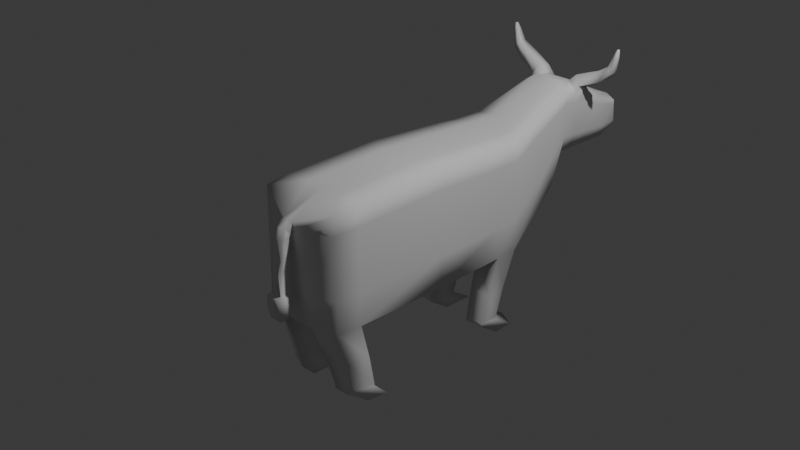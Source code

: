# Source: tutorialcow.blend  (saved by Blender 4.1.24; exported with 4.5.12 LTS)
import bpy
from mathutils import Matrix  # noqa: F401  (used for matrix-valued properties, if any)

bpy.ops.wm.read_factory_settings(use_empty=True)
scene = bpy.context.scene
scene.name = 'Scene'

# ---- collections
col_collection = bpy.data.collections.new('Collection'); scene.collection.children.link(col_collection)

# ---- world
world_world = bpy.data.worlds.new('World'); scene.world = world_world
world_world.use_nodes = True; world_world.node_tree.nodes.clear()
_N = world_world.node_tree.nodes; _L = world_world.node_tree.links
n0 = _N.new('ShaderNodeOutputWorld'); n0.name = 'World Output'; n0.location = (300, 300)
n1 = _N.new('ShaderNodeBackground'); n1.name = 'Background'; n1.location = (10, 300)
n1.inputs[0].default_value = (0.05088, 0.05088, 0.05088, 1.0)
_L.new(n1.outputs[0], n0.inputs[0])
n0.is_active_output = True
world_world.color = (0.05088, 0.05088, 0.05088)
world_world.use_sun_shadow = False
world_world.sun_shadow_jitter_overblur = 0.0

# ---- cameras
cam_camera = bpy.data.cameras.new('Camera')
cam_camera.clip_end = 100.0
cam_camera.ortho_scale = 7.314

# ---- lights
light_light = bpy.data.lights.new('Light', 'POINT')
light_light.transmission_factor = 0.0
light_light.energy = 1000.0
light_light.shadow_soft_size = 0.1
light_light.shadow_maximum_resolution = 0.006
light_light.use_absolute_resolution = True

# ---- meshes
me_cube_001 = bpy.data.meshes.new('Cube.001')
me_cube_001.from_pydata([(-0.5039, -1.263, -0.6158), (-0.4868, -1.263, 0.6164), (-0.4885, 1.247, -0.6158), (-0.4715, 1.247, 0.6164), (0.0, -1.365, -0.637), (0.0, -1.403, 0.4645), (0.0, 1.365, -0.637), (0.0, 1.365, 0.637), (-0.3772, 1.562, 0.6535), (-0.3942, 1.916, -0.1014), (0.0, 1.93, -0.1259), (0.0, 1.554, 0.6763), (-0.3128, 2.203, 0.8752), (-0.2632, 2.203, 0.1814), (0.0, 2.235, 0.1747), (0.0, 2.235, 0.9769), (-0.2177, 2.83, 0.6602), (-0.2632, 2.929, 0.1814), (0.0, 3.006, 0.1747), (0.0, 2.902, 0.7217), (-0.2998, 3.087, 0.5835), (-0.1972, 3.185, 0.204), (0.0, 3.279, 0.1987), (0.0, 3.174, 0.602), (-0.2351, 1.365, -0.6158), (-0.226, 1.365, 0.637), (-0.2351, -1.365, -0.6158), (-0.0677, -1.403, 0.4645), (-0.1791, 1.93, -0.1259), (-0.1701, 1.554, 0.6763), (-0.1386, 2.235, 0.1747), (-0.1701, 2.235, 0.9769), (-0.1386, 3.006, 0.1747), (-0.1154, 2.902, 0.6898), (-0.04881, 3.279, 0.1987), (-0.129, 3.174, 0.602), (-0.345, 2.516, 0.8178), (-0.2632, 2.566, 0.1814), (0.0, 2.621, 0.1747), (0.0, 2.568, 0.8835), (-0.1701, 2.568, 0.8835), (-0.1386, 2.621, 0.1747), (-0.2632, 2.358, 0.1814), (0.0, 2.377, 0.9369), (-0.3266, 2.337, 0.8506), (0.0, 2.4, 0.1747), (-0.1701, 2.377, 0.9369), (-0.1386, 2.4, 0.1747), (-0.3376, 2.349, 0.8805), (-0.3551, 2.519, 0.8494), (-0.1892, 2.387, 0.9623), (-0.1892, 2.568, 0.9117), (-0.3267, 2.378, 0.9218), (-0.3269, 2.508, 0.8946), (-0.2578, 2.407, 1.031), (-0.2392, 2.545, 0.9972), (-0.5393, 2.426, 1.006), (-0.5475, 2.556, 0.9956), (-0.4699, 2.455, 1.095), (-0.4699, 2.593, 1.095), (-0.6739, 2.448, 1.129), (-0.6799, 2.543, 1.121), (-0.6231, 2.469, 1.194), (-0.6231, 2.57, 1.194), (-0.711, 2.473, 1.293), (-0.7157, 2.528, 1.29), (-0.6718, 2.485, 1.322), (-0.6718, 2.544, 1.322), (-0.4993, -1.263, -0.2611), (-0.484, 1.247, -0.2611), (0.0, -1.365, -0.2956), (-0.3896, 1.821, 0.1009), (-0.3165, 2.203, 0.3673), (-0.291, 2.902, 0.3097), (-0.2647, 3.159, 0.3057), (0.0, 3.251, 0.3067), (-0.1103, 3.251, 0.3067), (-0.2326, -1.365, -0.2956), (-0.3252, 2.553, 0.352), (-0.3202, 2.352, 0.3608), (-0.7199, 2.493, 1.392), (-0.7222, 2.516, 1.392), (-0.7002, 2.499, 1.393), (-0.7002, 2.523, 1.393), (-0.5207, 0.1052, -0.6248), (-0.5022, 0.1052, 0.6725), (0.0, -0.003087, -0.684), (0.0, -0.003087, 0.6948), (-0.2247, -0.003087, 0.6948), (-0.2345, -0.003087, -0.684), (-0.5157, 0.1052, -0.2772), (-0.5298, -0.9915, -0.6158), (0.0, -0.9733, 0.6536), (-0.2256, -0.9733, 0.6536), (-0.2349, -0.9733, -0.6158), (-0.5123, -0.9915, 0.6326), (0.0, -0.9733, -0.6505), (-0.5251, -0.9915, -0.2657), (-0.4895, 0.9555, 0.6313), (0.0, 0.9359, -0.6495), (-0.5022, 0.9555, -0.2653), (-0.5069, 0.9555, -0.6158), (0.0, 0.9359, 0.6523), (-0.2293, 0.9359, 0.6523), (-0.2386, 0.9359, -0.6158), (-0.5116, -0.8789, -1.028), (-0.4887, -1.119, -1.028), (-0.2508, 1.207, -1.028), (-0.4751, 1.103, -1.028), (-0.2508, -1.209, -1.028), (-0.2506, -0.8628, -1.028), (-0.4914, 0.8445, -1.028), (-0.2538, 0.8271, -1.028), (-0.5006, -0.8107, -1.363), (-0.4795, -1.032, -1.363), (-0.2603, 1.111, -1.363), (-0.467, 1.015, -1.363), (-0.2603, -1.115, -1.363), (-0.2601, -0.7958, -1.363), (-0.4819, 0.7772, -1.363), (-0.2631, 0.7612, -1.363), (-0.5006, -0.8107, -1.4), (-0.4795, -1.032, -1.4), (-0.2603, 1.111, -1.4), (-0.467, 1.015, -1.4), (-0.2603, -1.115, -1.4), (-0.2601, -0.7958, -1.4), (-0.4819, 0.7772, -1.4), (-0.2631, 0.7612, -1.4), (-0.5064, -0.6488, -1.554), (-0.4843, -0.8803, -1.554), (-0.2553, 1.359, -1.554), (-0.4713, 1.259, -1.554), (-0.2553, -0.9668, -1.554), (-0.2551, -0.6332, -1.554), (-0.4869, 1.01, -1.554), (-0.2582, 0.9936, -1.554), (-0.4897, -1.263, 0.4163), (-0.4743, 1.247, 0.4163), (0.0, -1.403, 0.3757), (-0.38, 1.621, 0.5275), (-0.3137, 2.203, 0.7594), (-0.2344, 2.847, 0.5803), (-0.2918, 3.103, 0.5201), (0.0, 3.192, 0.5347), (-0.1247, 3.192, 0.5347), (-0.06853, -1.403, 0.3757), (-0.3405, 2.525, 0.7116), (-0.3251, 2.341, 0.7389), (-0.5053, 0.1052, 0.456), (-0.5152, -0.9915, 0.4277), (-0.4924, 0.9555, 0.4269), (0.0, -1.496, 0.407), (-0.0677, -1.496, 0.407), (0.0, -1.411, 0.3819), (-0.06853, -1.411, 0.3819), (0.0, -1.537, 0.3156), (-0.0677, -1.537, 0.3156), (0.0, -1.448, 0.32), (-0.06853, -1.448, 0.32), (0.0, -1.559, 0.1091), (-0.0677, -1.559, 0.1091), (0.0, -1.47, 0.1035), (-0.06853, -1.47, 0.1035), (0.0, -1.582, -0.2583), (-0.0677, -1.582, -0.2583), (0.0, -1.493, -0.2638), (-0.06853, -1.493, -0.2638), (0.0, -1.615, -0.2838), (-0.09172, -1.615, -0.2838), (0.0, -1.464, -0.2933), (-0.09313, -1.464, -0.2933), (0.0, -1.622, -0.3866), (-0.09172, -1.622, -0.3866), (0.0, -1.47, -0.3961), (-0.09313, -1.47, -0.3961), (0.0, -1.604, -0.5245), (-0.07583, -1.604, -0.5245), (0.0, -1.505, -0.5306), (-0.07675, -1.505, -0.5306), (0.5039, -1.263, -0.6158), (0.4868, -1.263, 0.6164), (0.4885, 1.247, -0.6158), (0.4715, 1.247, 0.6164), (0.3772, 1.562, 0.6535), (0.3942, 1.916, -0.1014), (0.3128, 2.203, 0.8752), (0.2632, 2.203, 0.1814), (0.2177, 2.83, 0.6602), (0.2632, 2.929, 0.1814), (0.2998, 3.087, 0.5835), (0.1972, 3.185, 0.204), (0.2351, 1.365, -0.6158), (0.226, 1.365, 0.637), (0.2351, -1.365, -0.6158), (0.0677, -1.403, 0.4645), (0.1791, 1.93, -0.1259), (0.1701, 1.554, 0.6763), (0.1386, 2.235, 0.1747), (0.1701, 2.235, 0.9769), (0.1386, 3.006, 0.1747), (0.1154, 2.902, 0.6898), (0.04881, 3.279, 0.1987), (0.129, 3.174, 0.602), (0.345, 2.516, 0.8178), (0.2632, 2.566, 0.1814), (0.1701, 2.568, 0.8835), (0.1386, 2.621, 0.1747), (0.2632, 2.358, 0.1814), (0.3266, 2.337, 0.8506), (0.1701, 2.377, 0.9369), (0.1386, 2.4, 0.1747), (0.3376, 2.349, 0.8805), (0.3551, 2.519, 0.8494), (0.1892, 2.387, 0.9623), (0.1892, 2.568, 0.9117), (0.3267, 2.378, 0.9218), (0.3269, 2.508, 0.8946), (0.2578, 2.407, 1.031), (0.2392, 2.545, 0.9972), (0.5393, 2.426, 1.006), (0.5475, 2.556, 0.9956), (0.4699, 2.455, 1.095), (0.4699, 2.593, 1.095), (0.6739, 2.448, 1.129), (0.6799, 2.543, 1.121), (0.6231, 2.469, 1.194), (0.6231, 2.57, 1.194), (0.711, 2.473, 1.293), (0.7157, 2.528, 1.29), (0.6718, 2.485, 1.322), (0.6718, 2.544, 1.322), (0.4993, -1.263, -0.2611), (0.484, 1.247, -0.2611), (0.3896, 1.821, 0.1009), (0.3165, 2.203, 0.3673), (0.291, 2.902, 0.3097), (0.2647, 3.159, 0.3057), (0.1103, 3.251, 0.3067), (0.2326, -1.365, -0.2956), (0.3252, 2.553, 0.352), (0.3202, 2.352, 0.3608), (0.7199, 2.493, 1.392), (0.7222, 2.516, 1.392), (0.7002, 2.499, 1.393), (0.7002, 2.523, 1.393), (0.5207, 0.1052, -0.6248), (0.5022, 0.1052, 0.6725), (0.2247, -0.003087, 0.6948), (0.2345, -0.003087, -0.684), (0.5157, 0.1052, -0.2772), (0.5298, -0.9915, -0.6158), (0.2256, -0.9733, 0.6536), (0.2349, -0.9733, -0.6158), (0.5123, -0.9915, 0.6326), (0.5251, -0.9915, -0.2657), (0.4895, 0.9555, 0.6313), (0.5022, 0.9555, -0.2653), (0.5069, 0.9555, -0.6158), (0.2293, 0.9359, 0.6523), (0.2386, 0.9359, -0.6158), (0.5116, -0.8789, -1.028), (0.4887, -1.119, -1.028), (0.2508, 1.207, -1.028), (0.4751, 1.103, -1.028), (0.2508, -1.209, -1.028), (0.2506, -0.8628, -1.028), (0.4914, 0.8445, -1.028), (0.2538, 0.8271, -1.028), (0.5006, -0.8107, -1.363), (0.4795, -1.032, -1.363), (0.2603, 1.111, -1.363), (0.467, 1.015, -1.363), (0.2603, -1.115, -1.363), (0.2601, -0.7958, -1.363), (0.4819, 0.7772, -1.363), (0.2631, 0.7612, -1.363), (0.5006, -0.8107, -1.4), (0.4795, -1.032, -1.4), (0.2603, 1.111, -1.4), (0.467, 1.015, -1.4), (0.2603, -1.115, -1.4), (0.2601, -0.7958, -1.4), (0.4819, 0.7772, -1.4), (0.2631, 0.7612, -1.4), (0.5064, -0.6488, -1.554), (0.4843, -0.8803, -1.554), (0.2553, 1.359, -1.554), (0.4713, 1.259, -1.554), (0.2553, -0.9668, -1.554), (0.2551, -0.6332, -1.554), (0.4869, 1.01, -1.554), (0.2582, 0.9936, -1.554), (0.4897, -1.263, 0.4163), (0.4743, 1.247, 0.4163), (0.38, 1.621, 0.5275), (0.3137, 2.203, 0.7594), (0.2344, 2.847, 0.5803), (0.2918, 3.103, 0.5201), (0.1247, 3.192, 0.5347), (0.06853, -1.403, 0.3757), (0.3405, 2.525, 0.7116), (0.3251, 2.341, 0.7389), (0.5053, 0.1052, 0.456), (0.5152, -0.9915, 0.4277), (0.4924, 0.9555, 0.4269), (0.0677, -1.496, 0.407), (0.06853, -1.411, 0.3819), (0.0677, -1.537, 0.3156), (0.06853, -1.448, 0.32), (0.0677, -1.559, 0.1091), (0.06853, -1.47, 0.1035), (0.0677, -1.582, -0.2583), (0.06853, -1.493, -0.2638), (0.09172, -1.615, -0.2838), (0.09313, -1.464, -0.2933), (0.09172, -1.622, -0.3866), (0.09313, -1.47, -0.3961), (0.07583, -1.604, -0.5245), (0.07675, -1.505, -0.5306)], [], [(151, 98, 3, 138), (25, 7, 11, 29), (146, 27, 1, 137), (94, 96, 4, 26), (93, 95, 1, 27), (28, 9, 13, 30), (138, 3, 8, 140), (24, 2, 9, 28), (147, 36, 16, 142), (29, 11, 15, 31), (140, 8, 12, 141), (41, 37, 17, 32), (40, 39, 19, 33), (145, 35, 23, 144), (32, 17, 21, 34), (33, 19, 23, 35), (142, 16, 20, 143), (16, 33, 35, 20), (18, 32, 34, 22), (143, 20, 35, 145), (36, 40, 33, 16), (38, 41, 32, 18), (8, 29, 31, 12), (6, 24, 28, 10), (10, 28, 30, 14), (92, 93, 27, 5), (101, 2, 108, 111), (27, 146, 155, 153), (3, 25, 29, 8), (45, 47, 41, 38), (40, 36, 49, 51), (46, 43, 39, 40), (47, 42, 37, 41), (148, 44, 36, 147), (141, 12, 44, 148), (30, 13, 42, 47), (31, 15, 43, 46), (12, 31, 46, 44), (14, 30, 47, 45), (48, 50, 54, 52), (46, 40, 51, 50), (36, 44, 48, 49), (44, 46, 50, 48), (54, 55, 59, 58), (50, 51, 55, 54), (51, 49, 53, 55), (49, 48, 52, 53), (59, 57, 61, 63), (55, 53, 57, 59), (53, 52, 56, 57), (52, 54, 58, 56), (60, 62, 66, 64), (57, 56, 60, 61), (56, 58, 62, 60), (58, 59, 63, 62), (64, 66, 82, 80), (62, 63, 67, 66), (63, 61, 65, 67), (61, 60, 64, 65), (13, 72, 79, 42), (42, 79, 78, 37), (4, 70, 77, 26), (21, 74, 76, 34), (17, 73, 74, 21), (34, 76, 75, 22), (9, 71, 72, 13), (37, 78, 73, 17), (2, 69, 71, 9), (26, 77, 68, 0), (101, 100, 69, 2), (80, 82, 83, 81), (66, 67, 83, 82), (67, 65, 81, 83), (65, 64, 80, 81), (91, 97, 90, 84), (101, 104, 89, 84), (102, 103, 88, 87), (103, 98, 85, 88), (104, 99, 86, 89), (150, 95, 85, 149), (137, 1, 95, 150), (0, 68, 97, 91), (84, 89, 94, 91), (87, 88, 93, 92), (88, 85, 95, 93), (89, 86, 96, 94), (24, 6, 99, 104), (25, 3, 98, 103), (7, 25, 103, 102), (2, 24, 107, 108), (84, 90, 100, 101), (149, 85, 98, 151), (106, 105, 113, 114), (109, 106, 114, 117), (26, 0, 106, 109), (104, 101, 111, 112), (0, 91, 105, 106), (24, 104, 112, 107), (91, 94, 110, 105), (94, 26, 109, 110), (113, 118, 126, 121), (115, 120, 128, 123), (112, 111, 119, 120), (111, 108, 116, 119), (110, 109, 117, 118), (108, 107, 115, 116), (107, 112, 120, 115), (105, 110, 118, 113), (124, 123, 131, 132), (126, 125, 133, 134), (117, 114, 122, 125), (114, 113, 121, 122), (120, 119, 127, 128), (119, 116, 124, 127), (118, 117, 125, 126), (116, 115, 123, 124), (129, 134, 133, 130), (132, 131, 136, 135), (123, 128, 136, 131), (121, 126, 134, 129), (125, 122, 130, 133), (122, 121, 129, 130), (128, 127, 135, 136), (127, 124, 132, 135), (90, 149, 151, 100), (68, 137, 150, 97), (97, 150, 149, 90), (72, 141, 148, 79), (79, 148, 147, 78), (70, 139, 146, 77), (74, 143, 145, 76), (73, 142, 143, 74), (76, 145, 144, 75), (71, 140, 141, 72), (78, 147, 142, 73), (69, 138, 140, 71), (77, 146, 137, 68), (100, 151, 138, 69), (152, 153, 157, 156), (139, 5, 152, 154), (146, 139, 154, 155), (5, 27, 153, 152), (159, 158, 162, 163), (155, 154, 158, 159), (154, 152, 156, 158), (153, 155, 159, 157), (161, 163, 167, 165), (158, 156, 160, 162), (157, 159, 163, 161), (156, 157, 161, 160), (167, 166, 170, 171), (160, 161, 165, 164), (163, 162, 166, 167), (162, 160, 164, 166), (170, 168, 172, 174), (166, 164, 168, 170), (165, 167, 171, 169), (164, 165, 169, 168), (173, 175, 179, 177), (169, 171, 175, 173), (168, 169, 173, 172), (171, 170, 174, 175), (178, 176, 177, 179), (172, 173, 177, 176), (175, 174, 178, 179), (174, 172, 176, 178), (305, 294, 183, 256), (193, 197, 11, 7), (300, 293, 181, 195), (253, 194, 4, 96), (252, 195, 181, 254), (196, 198, 187, 185), (294, 295, 184, 183), (192, 196, 185, 182), (301, 297, 188, 204), (197, 199, 15, 11), (295, 296, 186, 184), (207, 200, 189, 205), (206, 201, 19, 39), (299, 144, 23, 203), (200, 202, 191, 189), (201, 203, 23, 19), (297, 298, 190, 188), (188, 190, 203, 201), (18, 22, 202, 200), (298, 299, 203, 190), (204, 188, 201, 206), (38, 18, 200, 207), (184, 186, 199, 197), (6, 10, 196, 192), (10, 14, 198, 196), (92, 5, 195, 252), (258, 267, 264, 182), (195, 306, 307, 300), (183, 184, 197, 193), (45, 38, 207, 211), (206, 215, 213, 204), (210, 206, 39, 43), (211, 207, 205, 208), (302, 301, 204, 209), (296, 302, 209, 186), (198, 211, 208, 187), (199, 210, 43, 15), (186, 209, 210, 199), (14, 45, 211, 198), (212, 216, 218, 214), (210, 214, 215, 206), (204, 213, 212, 209), (209, 212, 214, 210), (218, 222, 223, 219), (214, 218, 219, 215), (215, 219, 217, 213), (213, 217, 216, 212), (223, 227, 225, 221), (219, 223, 221, 217), (217, 221, 220, 216), (216, 220, 222, 218), (224, 228, 230, 226), (221, 225, 224, 220), (220, 224, 226, 222), (222, 226, 227, 223), (228, 242, 244, 230), (226, 230, 231, 227), (227, 231, 229, 225), (225, 229, 228, 224), (187, 208, 241, 235), (208, 205, 240, 241), (4, 194, 239, 70), (191, 202, 238, 237), (189, 191, 237, 236), (202, 22, 75, 238), (185, 187, 235, 234), (205, 189, 236, 240), (182, 185, 234, 233), (194, 180, 232, 239), (258, 182, 233, 257), (242, 243, 245, 244), (230, 244, 245, 231), (231, 245, 243, 229), (229, 243, 242, 228), (251, 246, 250, 255), (258, 246, 249, 260), (102, 87, 248, 259), (259, 248, 247, 256), (260, 249, 86, 99), (304, 303, 247, 254), (293, 304, 254, 181), (180, 251, 255, 232), (246, 251, 253, 249), (87, 92, 252, 248), (248, 252, 254, 247), (249, 253, 96, 86), (192, 260, 99, 6), (193, 259, 256, 183), (7, 102, 259, 193), (182, 264, 263, 192), (246, 258, 257, 250), (303, 305, 256, 247), (262, 270, 269, 261), (265, 273, 270, 262), (194, 265, 262, 180), (260, 268, 267, 258), (180, 262, 261, 251), (192, 263, 268, 260), (251, 261, 266, 253), (253, 266, 265, 194), (269, 277, 282, 274), (271, 279, 284, 276), (268, 276, 275, 267), (267, 275, 272, 264), (266, 274, 273, 265), (264, 272, 271, 263), (263, 271, 276, 268), (261, 269, 274, 266), (280, 288, 287, 279), (282, 290, 289, 281), (273, 281, 278, 270), (270, 278, 277, 269), (276, 284, 283, 275), (275, 283, 280, 272), (274, 282, 281, 273), (272, 280, 279, 271), (285, 286, 289, 290), (288, 291, 292, 287), (279, 287, 292, 284), (277, 285, 290, 282), (281, 289, 286, 278), (278, 286, 285, 277), (284, 292, 291, 283), (283, 291, 288, 280), (250, 257, 305, 303), (232, 255, 304, 293), (255, 250, 303, 304), (235, 241, 302, 296), (241, 240, 301, 302), (70, 239, 300, 139), (237, 238, 299, 298), (236, 237, 298, 297), (238, 75, 144, 299), (234, 235, 296, 295), (240, 236, 297, 301), (233, 234, 295, 294), (239, 232, 293, 300), (257, 233, 294, 305), (152, 156, 308, 306), (300, 307, 154, 139), (5, 152, 306, 195), (309, 311, 162, 158), (307, 309, 158, 154), (306, 308, 309, 307), (310, 312, 313, 311), (308, 310, 311, 309), (156, 160, 310, 308), (313, 315, 170, 166), (160, 164, 312, 310), (311, 313, 166, 162), (312, 314, 315, 313), (164, 168, 314, 312), (316, 318, 319, 317), (314, 316, 317, 315), (168, 172, 316, 314), (315, 317, 174, 170), (178, 319, 318, 176), (172, 176, 318, 316), (317, 319, 178, 174)])
me_cube_001.polygons.foreach_set('use_smooth', [True] * 325)
_uv = me_cube_001.uv_layers.new(name='UVMap')
_uv.uv.foreach_set('vector', [0.5833, 0.2168, 0.625, 0.2168, 0.625, 0.25, 0.5833, 0.25, 0.75, 0.5, 0.625, 0.5, 0.625, 0.5, 0.75, 0.5, 0.5911, 0.8515, 0.6171, 0.8513, 0.625, 1.0, 0.5833, 1.0, 0.25, 0.7141, 0.375, 0.7141, 0.375, 0.75, 0.25, 0.75, 0.75, 0.7141, 0.875, 0.7141, 0.875, 0.75, 0.7289, 0.7499, 0.25, 0.5, 0.125, 0.5, 0.125, 0.5, 0.25, 0.5, 0.5833, 0.25, 0.625, 0.25, 0.625, 0.25, 0.5833, 0.25, 0.25, 0.5, 0.125, 0.5, 0.125, 0.5, 0.25, 0.5, 0.5833, 0.25, 0.625, 0.25, 0.625, 0.25, 0.5833, 0.25, 0.75, 0.5, 0.625, 0.5, 0.625, 0.5, 0.75, 0.5, 0.5833, 0.25, 0.625, 0.25, 0.625, 0.25, 0.5833, 0.25, 0.25, 0.5, 0.125, 0.5, 0.125, 0.5, 0.25, 0.5, 0.75, 0.5, 0.625, 0.5, 0.625, 0.5, 0.75, 0.5, 0.5833, 0.375, 0.625, 0.375, 0.625, 0.5, 0.5833, 0.5, 0.25, 0.5, 0.125, 0.5, 0.125, 0.5, 0.25, 0.5, 0.75, 0.5, 0.625, 0.5, 0.625, 0.5, 0.75, 0.5, 0.5833, 0.25, 0.625, 0.25, 0.625, 0.25, 0.5833, 0.25, 0.875, 0.5, 0.75, 0.5, 0.75, 0.5, 0.875, 0.5, 0.375, 0.5, 0.25, 0.5, 0.25, 0.5, 0.375, 0.5, 0.5833, 0.25, 0.625, 0.25, 0.625, 0.375, 0.5833, 0.375, 0.875, 0.5, 0.75, 0.5, 0.75, 0.5, 0.875, 0.5, 0.375, 0.5, 0.25, 0.5, 0.25, 0.5, 0.375, 0.5, 0.875, 0.5, 0.75, 0.5, 0.75, 0.5, 0.875, 0.5, 0.375, 0.5, 0.25, 0.5, 0.25, 0.5, 0.375, 0.5, 0.375, 0.5, 0.25, 0.5, 0.25, 0.5, 0.375, 0.5, 0.625, 0.7141, 0.75, 0.7141, 0.7289, 0.7499, 0.6171, 0.75, 0.375, 0.2168, 0.375, 0.25, 0.375, 0.25, 0.375, 0.2168, 0.6171, 0.8513, 0.5911, 0.8515, 0.5911, 0.8515, 0.6171, 0.8513, 0.875, 0.5, 0.75, 0.5, 0.75, 0.5, 0.875, 0.5, 0.375, 0.5, 0.25, 0.5, 0.25, 0.5, 0.375, 0.5, 0.75, 0.5, 0.875, 0.5, 0.875, 0.5, 0.75, 0.5, 0.75, 0.5, 0.625, 0.5, 0.625, 0.5, 0.75, 0.5, 0.25, 0.5, 0.125, 0.5, 0.125, 0.5, 0.25, 0.5, 0.5833, 0.25, 0.625, 0.25, 0.625, 0.25, 0.5833, 0.25, 0.5833, 0.25, 0.625, 0.25, 0.625, 0.25, 0.5833, 0.25, 0.25, 0.5, 0.125, 0.5, 0.125, 0.5, 0.25, 0.5, 0.75, 0.5, 0.625, 0.5, 0.625, 0.5, 0.75, 0.5, 0.875, 0.5, 0.75, 0.5, 0.75, 0.5, 0.875, 0.5, 0.375, 0.5, 0.25, 0.5, 0.25, 0.5, 0.375, 0.5, 0.875, 0.5, 0.75, 0.5, 0.75, 0.5, 0.875, 0.5, 0.75, 0.5, 0.75, 0.5, 0.75, 0.5, 0.75, 0.5, 0.625, 0.25, 0.625, 0.25, 0.625, 0.25, 0.625, 0.25, 0.875, 0.5, 0.75, 0.5, 0.75, 0.5, 0.875, 0.5, 0.75, 0.5, 0.75, 0.5, 0.75, 0.5, 0.75, 0.5, 0.75, 0.5, 0.75, 0.5, 0.75, 0.5, 0.75, 0.5, 0.75, 0.5, 0.875, 0.5, 0.875, 0.5, 0.75, 0.5, 0.625, 0.25, 0.625, 0.25, 0.625, 0.25, 0.625, 0.25, 0.75, 0.5, 0.875, 0.5, 0.875, 0.5, 0.75, 0.5, 0.75, 0.5, 0.875, 0.5, 0.875, 0.5, 0.75, 0.5, 0.625, 0.25, 0.625, 0.25, 0.625, 0.25, 0.625, 0.25, 0.875, 0.5, 0.75, 0.5, 0.75, 0.5, 0.875, 0.5, 0.875, 0.5, 0.75, 0.5, 0.75, 0.5, 0.875, 0.5, 0.625, 0.25, 0.625, 0.25, 0.625, 0.25, 0.625, 0.25, 0.875, 0.5, 0.75, 0.5, 0.75, 0.5, 0.875, 0.5, 0.75, 0.5, 0.75, 0.5, 0.75, 0.5, 0.75, 0.5, 0.875, 0.5, 0.75, 0.5, 0.75, 0.5, 0.875, 0.5, 0.75, 0.5, 0.75, 0.5, 0.75, 0.5, 0.75, 0.5, 0.75, 0.5, 0.875, 0.5, 0.875, 0.5, 0.75, 0.5, 0.625, 0.25, 0.625, 0.25, 0.625, 0.25, 0.625, 0.25, 0.375, 0.25, 0.442, 0.25, 0.442, 0.25, 0.375, 0.25, 0.375, 0.25, 0.442, 0.25, 0.442, 0.25, 0.375, 0.25, 0.375, 0.75, 0.442, 0.75, 0.442, 0.875, 0.375, 0.875, 0.375, 0.25, 0.442, 0.25, 0.442, 0.375, 0.375, 0.375, 0.375, 0.25, 0.442, 0.25, 0.442, 0.25, 0.375, 0.25, 0.375, 0.375, 0.442, 0.375, 0.442, 0.5, 0.375, 0.5, 0.375, 0.25, 0.442, 0.25, 0.442, 0.25, 0.375, 0.25, 0.375, 0.25, 0.442, 0.25, 0.442, 0.25, 0.375, 0.25, 0.375, 0.25, 0.442, 0.25, 0.442, 0.25, 0.375, 0.25, 0.375, 0.875, 0.442, 0.875, 0.442, 1.0, 0.375, 1.0, 0.375, 0.2168, 0.442, 0.2168, 0.442, 0.25, 0.375, 0.25, 0.875, 0.5, 0.75, 0.5, 0.75, 0.5, 0.875, 0.5, 0.75, 0.5, 0.75, 0.5, 0.75, 0.5, 0.75, 0.5, 0.75, 0.5, 0.875, 0.5, 0.875, 0.5, 0.75, 0.5, 0.625, 0.25, 0.625, 0.25, 0.625, 0.25, 0.625, 0.25, 0.375, 0.03593, 0.442, 0.03593, 0.442, 0.125, 0.375, 0.125, 0.125, 0.5332, 0.25, 0.5332, 0.25, 0.625, 0.125, 0.625, 0.625, 0.5332, 0.75, 0.5332, 0.75, 0.625, 0.625, 0.625, 0.75, 0.5332, 0.875, 0.5332, 0.875, 0.625, 0.75, 0.625, 0.25, 0.5332, 0.375, 0.5332, 0.375, 0.625, 0.25, 0.625, 0.5833, 0.03593, 0.625, 0.03593, 0.625, 0.125, 0.5833, 0.125, 0.5833, 0.0, 0.625, 0.0, 0.625, 0.03593, 0.5833, 0.03593, 0.375, 0.0, 0.442, 0.0, 0.442, 0.03593, 0.375, 0.03593, 0.125, 0.625, 0.25, 0.625, 0.25, 0.7141, 0.125, 0.7141, 0.625, 0.625, 0.75, 0.625, 0.75, 0.7141, 0.625, 0.7141, 0.75, 0.625, 0.875, 0.625, 0.875, 0.7141, 0.75, 0.7141, 0.25, 0.625, 0.375, 0.625, 0.375, 0.7141, 0.25, 0.7141, 0.25, 0.5, 0.375, 0.5, 0.375, 0.5332, 0.25, 0.5332, 0.75, 0.5, 0.875, 0.5, 0.875, 0.5332, 0.75, 0.5332, 0.625, 0.5, 0.75, 0.5, 0.75, 0.5332, 0.625, 0.5332, 0.125, 0.5, 0.25, 0.5, 0.25, 0.5, 0.125, 0.5, 0.375, 0.125, 0.442, 0.125, 0.442, 0.2168, 0.375, 0.2168, 0.5833, 0.125, 0.625, 0.125, 0.625, 0.2168, 0.5833, 0.2168, 0.375, 0.0, 0.375, 0.03593, 0.375, 0.03593, 0.375, 0.0, 0.375, 0.875, 0.375, 1.0, 0.375, 1.0, 0.375, 0.875, 0.375, 0.875, 0.375, 1.0, 0.375, 1.0, 0.375, 0.875, 0.25, 0.5332, 0.125, 0.5332, 0.125, 0.5332, 0.25, 0.5332, 0.375, 0.0, 0.375, 0.03593, 0.375, 0.03593, 0.375, 0.0, 0.25, 0.5, 0.25, 0.5332, 0.25, 0.5332, 0.25, 0.5, 0.125, 0.7141, 0.25, 0.7141, 0.25, 0.7141, 0.125, 0.7141, 0.25, 0.7141, 0.25, 0.75, 0.25, 0.75, 0.25, 0.7141, 0.125, 0.7141, 0.25, 0.7141, 0.25, 0.7141, 0.125, 0.7141, 0.25, 0.5, 0.25, 0.5332, 0.25, 0.5332, 0.25, 0.5, 0.25, 0.5332, 0.125, 0.5332, 0.125, 0.5332, 0.25, 0.5332, 0.375, 0.2168, 0.375, 0.25, 0.375, 0.25, 0.375, 0.2168, 0.25, 0.7141, 0.25, 0.75, 0.25, 0.75, 0.25, 0.7141, 0.125, 0.5, 0.25, 0.5, 0.25, 0.5, 0.125, 0.5, 0.25, 0.5, 0.25, 0.5332, 0.25, 0.5332, 0.25, 0.5, 0.125, 0.7141, 0.25, 0.7141, 0.25, 0.7141, 0.125, 0.7141, 0.125, 0.5, 0.25, 0.5, 0.25, 0.5, 0.125, 0.5, 0.25, 0.7141, 0.25, 0.75, 0.25, 0.75, 0.25, 0.7141, 0.375, 0.875, 0.375, 1.0, 0.375, 1.0, 0.375, 0.875, 0.375, 0.0, 0.375, 0.03593, 0.375, 0.03593, 0.375, 0.0, 0.25, 0.5332, 0.125, 0.5332, 0.125, 0.5332, 0.25, 0.5332, 0.375, 0.2168, 0.375, 0.25, 0.375, 0.25, 0.375, 0.2168, 0.25, 0.7141, 0.25, 0.75, 0.25, 0.75, 0.25, 0.7141, 0.125, 0.5, 0.25, 0.5, 0.25, 0.5, 0.125, 0.5, 0.125, 0.7141, 0.25, 0.7141, 0.25, 0.75, 0.125, 0.75, 0.125, 0.5, 0.25, 0.5, 0.25, 0.5332, 0.125, 0.5332, 0.25, 0.5, 0.25, 0.5332, 0.25, 0.5332, 0.25, 0.5, 0.125, 0.7141, 0.25, 0.7141, 0.25, 0.7141, 0.125, 0.7141, 0.375, 0.875, 0.375, 1.0, 0.375, 1.0, 0.375, 0.875, 0.375, 0.0, 0.375, 0.03593, 0.375, 0.03593, 0.375, 0.0, 0.25, 0.5332, 0.125, 0.5332, 0.125, 0.5332, 0.25, 0.5332, 0.375, 0.2168, 0.375, 0.25, 0.375, 0.25, 0.375, 0.2168, 0.442, 0.125, 0.5833, 0.125, 0.5833, 0.2168, 0.442, 0.2168, 0.442, 0.0, 0.5833, 0.0, 0.5833, 0.03593, 0.442, 0.03593, 0.442, 0.03593, 0.5833, 0.03593, 0.5833, 0.125, 0.442, 0.125, 0.442, 0.25, 0.5833, 0.25, 0.5833, 0.25, 0.442, 0.25, 0.442, 0.25, 0.5833, 0.25, 0.5833, 0.25, 0.442, 0.25, 0.442, 0.75, 0.5911, 0.75, 0.5911, 0.8515, 0.442, 0.875, 0.442, 0.25, 0.5833, 0.25, 0.5833, 0.375, 0.442, 0.375, 0.442, 0.25, 0.5833, 0.25, 0.5833, 0.25, 0.442, 0.25, 0.442, 0.375, 0.5833, 0.375, 0.5833, 0.5, 0.442, 0.5, 0.442, 0.25, 0.5833, 0.25, 0.5833, 0.25, 0.442, 0.25, 0.442, 0.25, 0.5833, 0.25, 0.5833, 0.25, 0.442, 0.25, 0.442, 0.25, 0.5833, 0.25, 0.5833, 0.25, 0.442, 0.25, 0.442, 0.875, 0.5911, 0.8515, 0.5833, 1.0, 0.442, 1.0, 0.442, 0.2168, 0.5833, 0.2168, 0.5833, 0.25, 0.442, 0.25, 0.6171, 0.75, 0.7289, 0.7499, 0.7289, 0.7499, 0.6171, 0.75, 0.5911, 0.75, 0.6171, 0.75, 0.6171, 0.75, 0.5911, 0.75, 0.5911, 0.8515, 0.5911, 0.75, 0.5911, 0.75, 0.5911, 0.8515, 0.6171, 0.75, 0.7289, 0.7499, 0.7289, 0.7499, 0.6171, 0.75, 0.5911, 0.8515, 0.5911, 0.75, 0.5911, 0.75, 0.5911, 0.8515, 0.5911, 0.8515, 0.5911, 0.75, 0.5911, 0.75, 0.5911, 0.8515, 0.5911, 0.75, 0.6171, 0.75, 0.6171, 0.75, 0.5911, 0.75, 0.6171, 0.8513, 0.5911, 0.8515, 0.5911, 0.8515, 0.6171, 0.8513, 0.6171, 0.8513, 0.5911, 0.8515, 0.5911, 0.8515, 0.6171, 0.8513, 0.5911, 0.75, 0.6171, 0.75, 0.6171, 0.75, 0.5911, 0.75, 0.6171, 0.8513, 0.5911, 0.8515, 0.5911, 0.8515, 0.6171, 0.8513, 0.6171, 0.75, 0.7289, 0.7499, 0.7289, 0.7499, 0.6171, 0.75, 0.5911, 0.8515, 0.5911, 0.75, 0.5911, 0.75, 0.5911, 0.8515, 0.6171, 0.75, 0.7289, 0.7499, 0.7289, 0.7499, 0.6171, 0.75, 0.5911, 0.8515, 0.5911, 0.75, 0.5911, 0.75, 0.5911, 0.8515, 0.5911, 0.75, 0.6171, 0.75, 0.6171, 0.75, 0.5911, 0.75, 0.5911, 0.75, 0.6171, 0.75, 0.6171, 0.75, 0.5911, 0.75, 0.5911, 0.75, 0.6171, 0.75, 0.6171, 0.75, 0.5911, 0.75, 0.6171, 0.8513, 0.5911, 0.8515, 0.5911, 0.8515, 0.6171, 0.8513, 0.6171, 0.75, 0.7289, 0.7499, 0.7289, 0.7499, 0.6171, 0.75, 0.6171, 0.8513, 0.5911, 0.8515, 0.5911, 0.8515, 0.6171, 0.8513, 0.6171, 0.8513, 0.5911, 0.8515, 0.5911, 0.8515, 0.6171, 0.8513, 0.6171, 0.75, 0.7289, 0.7499, 0.7289, 0.7499, 0.6171, 0.75, 0.5911, 0.8515, 0.5911, 0.75, 0.5911, 0.75, 0.5911, 0.8515, 0.5911, 0.75, 0.6171, 0.75, 0.6171, 0.8513, 0.5911, 0.8515, 0.6171, 0.75, 0.7289, 0.7499, 0.7289, 0.7499, 0.6171, 0.75, 0.5911, 0.8515, 0.5911, 0.75, 0.5911, 0.75, 0.5911, 0.8515, 0.5911, 0.75, 0.6171, 0.75, 0.6171, 0.75, 0.5911, 0.75, 0.5833, 0.2168, 0.5833, 0.25, 0.625, 0.25, 0.625, 0.2168, 0.75, 0.5, 0.75, 0.5, 0.625, 0.5, 0.625, 0.5, 0.5911, 0.8515, 0.5833, 1.0, 0.625, 1.0, 0.6171, 0.8513, 0.25, 0.7141, 0.25, 0.75, 0.375, 0.75, 0.375, 0.7141, 0.75, 0.7141, 0.7289, 0.7499, 0.875, 0.75, 0.875, 0.7141, 0.25, 0.5, 0.25, 0.5, 0.125, 0.5, 0.125, 0.5, 0.5833, 0.25, 0.5833, 0.25, 0.625, 0.25, 0.625, 0.25, 0.25, 0.5, 0.25, 0.5, 0.125, 0.5, 0.125, 0.5, 0.5833, 0.25, 0.5833, 0.25, 0.625, 0.25, 0.625, 0.25, 0.75, 0.5, 0.75, 0.5, 0.625, 0.5, 0.625, 0.5, 0.5833, 0.25, 0.5833, 0.25, 0.625, 0.25, 0.625, 0.25, 0.25, 0.5, 0.25, 0.5, 0.125, 0.5, 0.125, 0.5, 0.75, 0.5, 0.75, 0.5, 0.625, 0.5, 0.625, 0.5, 0.5833, 0.375, 0.5833, 0.5, 0.625, 0.5, 0.625, 0.375, 0.25, 0.5, 0.25, 0.5, 0.125, 0.5, 0.125, 0.5, 0.75, 0.5, 0.75, 0.5, 0.625, 0.5, 0.625, 0.5, 0.5833, 0.25, 0.5833, 0.25, 0.625, 0.25, 0.625, 0.25, 0.875, 0.5, 0.875, 0.5, 0.75, 0.5, 0.75, 0.5, 0.375, 0.5, 0.375, 0.5, 0.25, 0.5, 0.25, 0.5, 0.5833, 0.25, 0.5833, 0.375, 0.625, 0.375, 0.625, 0.25, 0.875, 0.5, 0.875, 0.5, 0.75, 0.5, 0.75, 0.5, 0.375, 0.5, 0.375, 0.5, 0.25, 0.5, 0.25, 0.5, 0.875, 0.5, 0.875, 0.5, 0.75, 0.5, 0.75, 0.5, 0.375, 0.5, 0.375, 0.5, 0.25, 0.5, 0.25, 0.5, 0.375, 0.5, 0.375, 0.5, 0.25, 0.5, 0.25, 0.5, 0.625, 0.7141, 0.6171, 0.75, 0.7289, 0.7499, 0.75, 0.7141, 0.375, 0.2168, 0.375, 0.2168, 0.375, 0.25, 0.375, 0.25, 0.6171, 0.8513, 0.6171, 0.8513, 0.5911, 0.8515, 0.5911, 0.8515, 0.875, 0.5, 0.875, 0.5, 0.75, 0.5, 0.75, 0.5, 0.375, 0.5, 0.375, 0.5, 0.25, 0.5, 0.25, 0.5, 0.75, 0.5, 0.75, 0.5, 0.875, 0.5, 0.875, 0.5, 0.75, 0.5, 0.75, 0.5, 0.625, 0.5, 0.625, 0.5, 0.25, 0.5, 0.25, 0.5, 0.125, 0.5, 0.125, 0.5, 0.5833, 0.25, 0.5833, 0.25, 0.625, 0.25, 0.625, 0.25, 0.5833, 0.25, 0.5833, 0.25, 0.625, 0.25, 0.625, 0.25, 0.25, 0.5, 0.25, 0.5, 0.125, 0.5, 0.125, 0.5, 0.75, 0.5, 0.75, 0.5, 0.625, 0.5, 0.625, 0.5, 0.875, 0.5, 0.875, 0.5, 0.75, 0.5, 0.75, 0.5, 0.375, 0.5, 0.375, 0.5, 0.25, 0.5, 0.25, 0.5, 0.875, 0.5, 0.875, 0.5, 0.75, 0.5, 0.75, 0.5, 0.75, 0.5, 0.75, 0.5, 0.75, 0.5, 0.75, 0.5, 0.625, 0.25, 0.625, 0.25, 0.625, 0.25, 0.625, 0.25, 0.875, 0.5, 0.875, 0.5, 0.75, 0.5, 0.75, 0.5, 0.75, 0.5, 0.75, 0.5, 0.75, 0.5, 0.75, 0.5, 0.75, 0.5, 0.75, 0.5, 0.75, 0.5, 0.75, 0.5, 0.75, 0.5, 0.75, 0.5, 0.875, 0.5, 0.875, 0.5, 0.625, 0.25, 0.625, 0.25, 0.625, 0.25, 0.625, 0.25, 0.75, 0.5, 0.75, 0.5, 0.875, 0.5, 0.875, 0.5, 0.75, 0.5, 0.75, 0.5, 0.875, 0.5, 0.875, 0.5, 0.625, 0.25, 0.625, 0.25, 0.625, 0.25, 0.625, 0.25, 0.875, 0.5, 0.875, 0.5, 0.75, 0.5, 0.75, 0.5, 0.875, 0.5, 0.875, 0.5, 0.75, 0.5, 0.75, 0.5, 0.625, 0.25, 0.625, 0.25, 0.625, 0.25, 0.625, 0.25, 0.875, 0.5, 0.875, 0.5, 0.75, 0.5, 0.75, 0.5, 0.75, 0.5, 0.75, 0.5, 0.75, 0.5, 0.75, 0.5, 0.875, 0.5, 0.875, 0.5, 0.75, 0.5, 0.75, 0.5, 0.75, 0.5, 0.75, 0.5, 0.75, 0.5, 0.75, 0.5, 0.75, 0.5, 0.75, 0.5, 0.875, 0.5, 0.875, 0.5, 0.625, 0.25, 0.625, 0.25, 0.625, 0.25, 0.625, 0.25, 0.375, 0.25, 0.375, 0.25, 0.442, 0.25, 0.442, 0.25, 0.375, 0.25, 0.375, 0.25, 0.442, 0.25, 0.442, 0.25, 0.375, 0.75, 0.375, 0.875, 0.442, 0.875, 0.442, 0.75, 0.375, 0.25, 0.375, 0.375, 0.442, 0.375, 0.442, 0.25, 0.375, 0.25, 0.375, 0.25, 0.442, 0.25, 0.442, 0.25, 0.375, 0.375, 0.375, 0.5, 0.442, 0.5, 0.442, 0.375, 0.375, 0.25, 0.375, 0.25, 0.442, 0.25, 0.442, 0.25, 0.375, 0.25, 0.375, 0.25, 0.442, 0.25, 0.442, 0.25, 0.375, 0.25, 0.375, 0.25, 0.442, 0.25, 0.442, 0.25, 0.375, 0.875, 0.375, 1.0, 0.442, 1.0, 0.442, 0.875, 0.375, 0.2168, 0.375, 0.25, 0.442, 0.25, 0.442, 0.2168, 0.875, 0.5, 0.875, 0.5, 0.75, 0.5, 0.75, 0.5, 0.75, 0.5, 0.75, 0.5, 0.75, 0.5, 0.75, 0.5, 0.75, 0.5, 0.75, 0.5, 0.875, 0.5, 0.875, 0.5, 0.625, 0.25, 0.625, 0.25, 0.625, 0.25, 0.625, 0.25, 0.375, 0.03593, 0.375, 0.125, 0.442, 0.125, 0.442, 0.03593, 0.125, 0.5332, 0.125, 0.625, 0.25, 0.625, 0.25, 0.5332, 0.625, 0.5332, 0.625, 0.625, 0.75, 0.625, 0.75, 0.5332, 0.75, 0.5332, 0.75, 0.625, 0.875, 0.625, 0.875, 0.5332, 0.25, 0.5332, 0.25, 0.625, 0.375, 0.625, 0.375, 0.5332, 0.5833, 0.03593, 0.5833, 0.125, 0.625, 0.125, 0.625, 0.03593, 0.5833, 0.0, 0.5833, 0.03593, 0.625, 0.03593, 0.625, 0.0, 0.375, 0.0, 0.375, 0.03593, 0.442, 0.03593, 0.442, 0.0, 0.125, 0.625, 0.125, 0.7141, 0.25, 0.7141, 0.25, 0.625, 0.625, 0.625, 0.625, 0.7141, 0.75, 0.7141, 0.75, 0.625, 0.75, 0.625, 0.75, 0.7141, 0.875, 0.7141, 0.875, 0.625, 0.25, 0.625, 0.25, 0.7141, 0.375, 0.7141, 0.375, 0.625, 0.25, 0.5, 0.25, 0.5332, 0.375, 0.5332, 0.375, 0.5, 0.75, 0.5, 0.75, 0.5332, 0.875, 0.5332, 0.875, 0.5, 0.625, 0.5, 0.625, 0.5332, 0.75, 0.5332, 0.75, 0.5, 0.125, 0.5, 0.125, 0.5, 0.25, 0.5, 0.25, 0.5, 0.375, 0.125, 0.375, 0.2168, 0.442, 0.2168, 0.442, 0.125, 0.5833, 0.125, 0.5833, 0.2168, 0.625, 0.2168, 0.625, 0.125, 0.375, 0.0, 0.375, 0.0, 0.375, 0.03593, 0.375, 0.03593, 0.375, 0.875, 0.375, 0.875, 0.375, 1.0, 0.375, 1.0, 0.375, 0.875, 0.375, 0.875, 0.375, 1.0, 0.375, 1.0, 0.25, 0.5332, 0.25, 0.5332, 0.125, 0.5332, 0.125, 0.5332, 0.375, 0.0, 0.375, 0.0, 0.375, 0.03593, 0.375, 0.03593, 0.25, 0.5, 0.25, 0.5, 0.25, 0.5332, 0.25, 0.5332, 0.125, 0.7141, 0.125, 0.7141, 0.25, 0.7141, 0.25, 0.7141, 0.25, 0.7141, 0.25, 0.7141, 0.25, 0.75, 0.25, 0.75, 0.125, 0.7141, 0.125, 0.7141, 0.25, 0.7141, 0.25, 0.7141, 0.25, 0.5, 0.25, 0.5, 0.25, 0.5332, 0.25, 0.5332, 0.25, 0.5332, 0.25, 0.5332, 0.125, 0.5332, 0.125, 0.5332, 0.375, 0.2168, 0.375, 0.2168, 0.375, 0.25, 0.375, 0.25, 0.25, 0.7141, 0.25, 0.7141, 0.25, 0.75, 0.25, 0.75, 0.125, 0.5, 0.125, 0.5, 0.25, 0.5, 0.25, 0.5, 0.25, 0.5, 0.25, 0.5, 0.25, 0.5332, 0.25, 0.5332, 0.125, 0.7141, 0.125, 0.7141, 0.25, 0.7141, 0.25, 0.7141, 0.125, 0.5, 0.125, 0.5, 0.25, 0.5, 0.25, 0.5, 0.25, 0.7141, 0.25, 0.7141, 0.25, 0.75, 0.25, 0.75, 0.375, 0.875, 0.375, 0.875, 0.375, 1.0, 0.375, 1.0, 0.375, 0.0, 0.375, 0.0, 0.375, 0.03593, 0.375, 0.03593, 0.25, 0.5332, 0.25, 0.5332, 0.125, 0.5332, 0.125, 0.5332, 0.375, 0.2168, 0.375, 0.2168, 0.375, 0.25, 0.375, 0.25, 0.25, 0.7141, 0.25, 0.7141, 0.25, 0.75, 0.25, 0.75, 0.125, 0.5, 0.125, 0.5, 0.25, 0.5, 0.25, 0.5, 0.125, 0.7141, 0.125, 0.75, 0.25, 0.75, 0.25, 0.7141, 0.125, 0.5, 0.125, 0.5332, 0.25, 0.5332, 0.25, 0.5, 0.25, 0.5, 0.25, 0.5, 0.25, 0.5332, 0.25, 0.5332, 0.125, 0.7141, 0.125, 0.7141, 0.25, 0.7141, 0.25, 0.7141, 0.375, 0.875, 0.375, 0.875, 0.375, 1.0, 0.375, 1.0, 0.375, 0.0, 0.375, 0.0, 0.375, 0.03593, 0.375, 0.03593, 0.25, 0.5332, 0.25, 0.5332, 0.125, 0.5332, 0.125, 0.5332, 0.375, 0.2168, 0.375, 0.2168, 0.375, 0.25, 0.375, 0.25, 0.442, 0.125, 0.442, 0.2168, 0.5833, 0.2168, 0.5833, 0.125, 0.442, 0.0, 0.442, 0.03593, 0.5833, 0.03593, 0.5833, 0.0, 0.442, 0.03593, 0.442, 0.125, 0.5833, 0.125, 0.5833, 0.03593, 0.442, 0.25, 0.442, 0.25, 0.5833, 0.25, 0.5833, 0.25, 0.442, 0.25, 0.442, 0.25, 0.5833, 0.25, 0.5833, 0.25, 0.442, 0.75, 0.442, 0.875, 0.5911, 0.8515, 0.5911, 0.75, 0.442, 0.25, 0.442, 0.375, 0.5833, 0.375, 0.5833, 0.25, 0.442, 0.25, 0.442, 0.25, 0.5833, 0.25, 0.5833, 0.25, 0.442, 0.375, 0.442, 0.5, 0.5833, 0.5, 0.5833, 0.375, 0.442, 0.25, 0.442, 0.25, 0.5833, 0.25, 0.5833, 0.25, 0.442, 0.25, 0.442, 0.25, 0.5833, 0.25, 0.5833, 0.25, 0.442, 0.25, 0.442, 0.25, 0.5833, 0.25, 0.5833, 0.25, 0.442, 0.875, 0.442, 1.0, 0.5833, 1.0, 0.5911, 0.8515, 0.442, 0.2168, 0.442, 0.25, 0.5833, 0.25, 0.5833, 0.2168, 0.6171, 0.75, 0.6171, 0.75, 0.7289, 0.7499, 0.7289, 0.7499, 0.5911, 0.8515, 0.5911, 0.8515, 0.5911, 0.75, 0.5911, 0.75, 0.6171, 0.75, 0.6171, 0.75, 0.7289, 0.7499, 0.7289, 0.7499, 0.5911, 0.8515, 0.5911, 0.8515, 0.5911, 0.75, 0.5911, 0.75, 0.5911, 0.8515, 0.5911, 0.8515, 0.5911, 0.75, 0.5911, 0.75, 0.6171, 0.8513, 0.6171, 0.8513, 0.5911, 0.8515, 0.5911, 0.8515, 0.6171, 0.8513, 0.6171, 0.8513, 0.5911, 0.8515, 0.5911, 0.8515, 0.6171, 0.8513, 0.6171, 0.8513, 0.5911, 0.8515, 0.5911, 0.8515, 0.6171, 0.75, 0.6171, 0.75, 0.7289, 0.7499, 0.7289, 0.7499, 0.5911, 0.8515, 0.5911, 0.8515, 0.5911, 0.75, 0.5911, 0.75, 0.6171, 0.75, 0.6171, 0.75, 0.7289, 0.7499, 0.7289, 0.7499, 0.5911, 0.8515, 0.5911, 0.8515, 0.5911, 0.75, 0.5911, 0.75, 0.6171, 0.8513, 0.6171, 0.8513, 0.5911, 0.8515, 0.5911, 0.8515, 0.6171, 0.75, 0.6171, 0.75, 0.7289, 0.7499, 0.7289, 0.7499, 0.6171, 0.8513, 0.6171, 0.8513, 0.5911, 0.8515, 0.5911, 0.8515, 0.6171, 0.8513, 0.6171, 0.8513, 0.5911, 0.8515, 0.5911, 0.8515, 0.6171, 0.75, 0.6171, 0.75, 0.7289, 0.7499, 0.7289, 0.7499, 0.5911, 0.8515, 0.5911, 0.8515, 0.5911, 0.75, 0.5911, 0.75, 0.5911, 0.75, 0.5911, 0.8515, 0.6171, 0.8513, 0.6171, 0.75, 0.6171, 0.75, 0.6171, 0.75, 0.7289, 0.7499, 0.7289, 0.7499, 0.5911, 0.8515, 0.5911, 0.8515, 0.5911, 0.75, 0.5911, 0.75])
me_cube_001.update()
arm_armature = bpy.data.armatures.new('Armature')  # bones are not reproduced

# ---- objects
ob_light = bpy.data.objects.new('Light', light_light)
ob_camera = bpy.data.objects.new('Camera', cam_camera)
ob_cube = bpy.data.objects.new('Cube', me_cube_001)
ob_armature = bpy.data.objects.new('Armature', arm_armature)

# ---- transforms, parenting, visibility, modifiers, constraints
ob_light.location = (4.076, 1.005, 5.904)
ob_light.rotation_euler = (0.6503, 0.05522, 1.866)
ob_light.lock_rotations_4d = False
ob_light.empty_display_type = 'ARROWS'
ob_light.color = (0.0, 0.0, 0.0, 0.0)
ob_light.lineart.crease_threshold = 0.0
ob_camera.location = (7.359, -6.926, 4.958)
ob_camera.rotation_euler = (1.109, 0.0, 0.8149)
ob_camera.lock_rotations_4d = False
ob_camera.empty_display_type = 'ARROWS'
ob_camera.color = (0.0, 0.0, 0.0, 0.0)
ob_camera.display_type = 'WIRE'
ob_camera.lineart.crease_threshold = 0.0
ob_cube.parent = ob_armature
ob_cube.location = (0.0, 0.0, 0.0)
_vg = ob_cube.vertex_groups.new(name='spine')
for _i, _w in zip([1, 5, 27, 84, 85, 86, 87, 88, 89, 90, 92, 93, 94, 95, 96, 98, 99, 100, 103, 137, 149, 150, 151, 152, 153, 154, 155, 156, 157, 158, 159, 181, 195, 246, 247, 248, 249, 250, 252, 253, 254, 256, 257, 259, 293, 303, 304, 305, 306, 307, 308, 309], [0.1584, 0.0871, 0.07482, 0.5683, 0.8931, 0.5238, 0.9766, 0.9569, 0.5454, 0.6243, 0.9399, 0.8009, 0.006592, 0.2801, 0.05072, 0.06792, 0.04091, 0.02276, 0.03646, 0.05155, 0.8641, 0.1186, 0.07134, 0.01821, 0.01751, 0.00273, 0.002752, 0.003454, 0.002961, 0.00207, 0.002581, 0.1584, 0.07482, 0.5683, 0.8931, 0.9569, 0.5454, 0.6243, 0.8009, 0.006592, 0.2801, 0.06792, 0.02276, 0.03646, 0.05155, 0.8641, 0.1186, 0.07134, 0.01751, 0.002752, 0.002961, 0.002581]): _vg.add([_i], _w, 'REPLACE')
_vg = ob_cube.vertex_groups.new(name='spine1')
for _i, _w in zip([3, 7, 8, 25, 85, 98, 100, 102, 103, 138, 149, 151, 183, 184, 193, 247, 256, 257, 259, 294, 303, 305], [0.1981, 0.02592, 0.01021, 0.08825, 0.05708, 0.7286, 0.03678, 0.9413, 0.8641, 0.1313, 0.04443, 0.6533, 0.1981, 0.01021, 0.08825, 0.05708, 0.7286, 0.03678, 0.8641, 0.1313, 0.04443, 0.6533]): _vg.add([_i], _w, 'REPLACE')
_vg = ob_cube.vertex_groups.new(name='neck')
for _i, _w in zip([3, 7, 8, 9, 10, 11, 12, 13, 14, 15, 17, 25, 28, 29, 30, 31, 36, 37, 38, 39, 40, 41, 42, 43, 44, 45, 46, 47, 48, 49, 50, 51, 52, 53, 54, 55, 56, 57, 58, 59, 60, 61, 62, 63, 64, 65, 66, 67, 71, 72, 78, 79, 80, 81, 82, 83, 98, 102, 103, 138, 140, 141, 147, 148, 151, 183, 184, 185, 186, 187, 189, 193, 196, 197, 198, 199, 204, 205, 206, 207, 208, 209, 210, 211, 212, 213, 214, 215, 216, 217, 218, 219, 220, 221, 222, 223, 224, 225, 226, 227, 228, 229, 230, 231, 234, 235, 240, 241, 242, 243, 244, 245, 256, 259, 294, 295, 296, 301, 302, 305], [0.1677, 0.9158, 0.7821, 0.2565, 0.186, 0.9865, 0.3887, 0.3876, 0.3577, 0.4733, 0.002431, 0.3827, 0.1965, 0.8832, 0.3772, 0.4534, 0.05802, 0.1057, 0.09766, 0.006575, 0.03507, 0.09059, 0.2332, 0.1335, 0.1575, 0.216, 0.1572, 0.209, 0.1368, 0.06352, 0.1418, 0.05495, 0.1134, 0.07281, 0.1073, 0.08213, 0.09021, 0.08682, 0.09045, 0.08723, 0.08884, 0.0884, 0.08887, 0.08845, 0.08868, 0.08864, 0.08868, 0.08864, 0.4749, 0.407, 0.0981, 0.2254, 0.08867, 0.08866, 0.08867, 0.08866, 0.01053, 0.008896, 0.01103, 0.1164, 0.7521, 0.2378, 0.05471, 0.1274, 0.005106, 0.1677, 0.7821, 0.2565, 0.3887, 0.3876, 0.002431, 0.3827, 0.1965, 0.8832, 0.3772, 0.4534, 0.05802, 0.1057, 0.03507, 0.09059, 0.2332, 0.1575, 0.1572, 0.209, 0.1368, 0.06352, 0.1418, 0.05495, 0.1134, 0.07281, 0.1073, 0.08213, 0.09021, 0.08682, 0.09045, 0.08723, 0.08884, 0.0884, 0.08887, 0.08845, 0.08868, 0.08864, 0.08868, 0.08864, 0.4749, 0.407, 0.0981, 0.2254, 0.08867, 0.08866, 0.08867, 0.08866, 0.01053, 0.01103, 0.1164, 0.7521, 0.2378, 0.05471, 0.1274, 0.005106]): _vg.add([_i], _w, 'REPLACE')
_vg = ob_cube.vertex_groups.new(name='head')
for _i, _w in zip([8, 9, 10, 12, 13, 14, 15, 16, 17, 18, 19, 20, 21, 22, 23, 28, 30, 31, 32, 33, 34, 35, 36, 37, 38, 39, 40, 41, 42, 43, 44, 45, 46, 47, 48, 49, 50, 51, 52, 53, 54, 55, 56, 57, 58, 59, 60, 61, 62, 63, 64, 65, 66, 67, 71, 72, 73, 74, 75, 76, 78, 79, 80, 81, 82, 83, 140, 141, 142, 143, 144, 145, 147, 148, 184, 185, 186, 187, 188, 189, 190, 191, 196, 198, 199, 200, 201, 202, 203, 204, 205, 206, 207, 208, 209, 210, 211, 212, 213, 214, 215, 216, 217, 218, 219, 220, 221, 222, 223, 224, 225, 226, 227, 228, 229, 230, 231, 234, 235, 236, 237, 238, 240, 241, 242, 243, 244, 245, 295, 296, 297, 298, 299, 301, 302], [0.04098, 0.0761, 0.1176, 0.6006, 0.38, 0.4146, 0.5264, 0.9875, 0.9606, 0.9648, 0.9979, 0.994, 0.9859, 0.9889, 0.9994, 0.1033, 0.4053, 0.5456, 0.9701, 0.997, 0.9892, 0.9988, 0.9361, 0.8411, 0.8475, 0.9712, 0.9556, 0.8606, 0.6427, 0.8659, 0.8344, 0.6549, 0.8407, 0.6728, 0.8564, 0.9312, 0.8557, 0.9428, 0.8813, 0.9229, 0.8893, 0.9146, 0.9057, 0.9091, 0.9057, 0.9089, 0.9072, 0.9076, 0.9071, 0.9076, 0.9073, 0.9074, 0.9073, 0.9074, 0.08898, 0.4619, 0.9649, 0.9876, 0.993, 0.9921, 0.8625, 0.6926, 0.9074, 0.9074, 0.9074, 0.9074, 0.06266, 0.7427, 0.9852, 0.9931, 0.999, 0.9981, 0.9357, 0.8571, 0.04098, 0.0761, 0.6006, 0.38, 0.9875, 0.9606, 0.994, 0.9859, 0.1033, 0.4053, 0.5456, 0.9701, 0.997, 0.9892, 0.9988, 0.9361, 0.8411, 0.9556, 0.8606, 0.6427, 0.8344, 0.8407, 0.6728, 0.8564, 0.9312, 0.8557, 0.9428, 0.8813, 0.9229, 0.8893, 0.9146, 0.9057, 0.9091, 0.9057, 0.9089, 0.9072, 0.9076, 0.9071, 0.9076, 0.9073, 0.9074, 0.9073, 0.9074, 0.08898, 0.4619, 0.9649, 0.9876, 0.9921, 0.8625, 0.6926, 0.9074, 0.9074, 0.9074, 0.9074, 0.06266, 0.7427, 0.9852, 0.9931, 0.9981, 0.9357, 0.8571]): _vg.add([_i], _w, 'REPLACE')
_vg = ob_cube.vertex_groups.new(name='hipf')
for _i, _w in zip([9, 10, 14, 28, 185, 196], [0.008023, 0.1358, 0.01049, 0.07189, 0.008023, 0.07189]): _vg.add([_i], _w, 'REPLACE')
_vg = ob_cube.vertex_groups.new(name='legf')
for _i, _w in zip([6, 10, 24, 86, 99, 104, 192, 260], [0.2292, 0.003578, 0.04535, 0.004249, 0.2233, 0.03492, 0.04535, 0.03492]): _vg.add([_i], _w, 'REPLACE')
_vg = ob_cube.vertex_groups.new(name='kneef')
_vg = ob_cube.vertex_groups.new(name='footf')
_vg = ob_cube.vertex_groups.new(name='hipf.001')
for _i, _w in zip([3, 6, 7, 8, 9, 10, 13, 14, 25, 28, 29, 30, 42, 45, 47, 71, 72, 79, 98, 103, 138, 140, 151, 183, 184, 185, 187, 193, 196, 197, 198, 208, 211, 234, 235, 241, 256, 259, 294, 295, 305], [0.5702, 0.007076, 0.0368, 0.1226, 0.2754, 0.2646, 0.09646, 0.09202, 0.5079, 0.3269, 0.07893, 0.09026, 0.05093, 0.05257, 0.047, 0.1557, 0.05044, 0.01496, 0.1252, 0.05042, 0.6367, 0.1265, 0.1374, 0.5702, 0.1226, 0.2754, 0.09646, 0.5079, 0.3269, 0.07893, 0.09026, 0.05093, 0.047, 0.1557, 0.05044, 0.01496, 0.1252, 0.05042, 0.6367, 0.1265, 0.1374]): _vg.add([_i], _w, 'REPLACE')
_vg = ob_cube.vertex_groups.new(name='legf.001')
for _i, _w in zip([2, 3, 6, 9, 10, 13, 14, 24, 28, 30, 42, 45, 47, 69, 71, 72, 79, 84, 86, 89, 90, 98, 99, 100, 101, 104, 107, 108, 111, 112, 138, 140, 149, 151, 182, 183, 185, 187, 192, 196, 198, 208, 211, 233, 234, 235, 241, 246, 249, 250, 256, 257, 258, 260, 263, 264, 267, 268, 294, 295, 303, 305], [0.9698, 0.02205, 0.6444, 0.3446, 0.257, 0.11, 0.09502, 0.8518, 0.2728, 0.09514, 0.05743, 0.05555, 0.05238, 0.9878, 0.2531, 0.0678, 0.03116, 0.2177, 0.1837, 0.1789, 0.1826, 0.03541, 0.6434, 0.8927, 0.9368, 0.8493, 0.08463, 0.0128, 0.02109, 0.04753, 0.09166, 0.007389, 0.0005216, 0.103, 0.9698, 0.02205, 0.3446, 0.11, 0.8518, 0.2728, 0.09514, 0.05743, 0.05238, 0.9878, 0.2531, 0.0678, 0.03116, 0.2177, 0.1789, 0.1826, 0.03541, 0.8927, 0.9368, 0.8493, 0.08463, 0.0128, 0.02109, 0.04753, 0.09166, 0.007389, 0.0005216, 0.103]): _vg.add([_i], _w, 'REPLACE')
_vg = ob_cube.vertex_groups.new(name='kneef.001')
for _i, _w in zip([2, 6, 24, 99, 101, 104, 107, 108, 111, 112, 115, 116, 119, 120, 123, 124, 127, 128, 135, 136, 182, 192, 258, 260, 263, 264, 267, 268, 271, 272, 275, 276, 279, 280, 283, 284, 291, 292], [0.002942, 0.02966, 0.05085, 0.05131, 0.02331, 0.07027, 0.8383, 0.9391, 0.9229, 0.8998, 0.1027, 0.002886, 0.4581, 0.4804, 0.05716, 0.02657, 0.4099, 0.4566, 0.07622, 0.06827, 0.002942, 0.05085, 0.02331, 0.07027, 0.8383, 0.9391, 0.9229, 0.8998, 0.1027, 0.002886, 0.4581, 0.4804, 0.05716, 0.02657, 0.4099, 0.4566, 0.07622, 0.06827]): _vg.add([_i], _w, 'REPLACE')
_vg = ob_cube.vertex_groups.new(name='footf.001')
for _i, _w in zip([107, 108, 111, 112, 115, 116, 119, 120, 123, 124, 127, 128, 131, 132, 135, 136, 263, 264, 267, 268, 271, 272, 275, 276, 279, 280, 283, 284, 287, 288, 291, 292], [0.06959, 0.007528, 0.03051, 0.0452, 0.89, 0.9729, 0.5399, 0.5166, 0.9393, 0.9613, 0.589, 0.5414, 0.9942, 1.02, 0.9235, 0.9308, 0.06959, 0.007528, 0.03051, 0.0452, 0.89, 0.9729, 0.5399, 0.5166, 0.9393, 0.9613, 0.589, 0.5414, 0.9942, 1.02, 0.9235, 0.9308]): _vg.add([_i], _w, 'REPLACE')
_vg = ob_cube.vertex_groups.new(name='hipb')
for _i, _w in zip([5, 139, 152, 153, 154, 155, 156, 157, 158, 159, 160, 161, 162, 163, 164, 165, 166, 167, 168, 169, 170, 171, 172, 173, 174, 175, 176, 177, 178, 179, 306, 307, 308, 309, 310, 311, 312, 313, 314, 315, 316, 317, 318, 319], [0.001079, 0.01869, 0.08508, 0.1165, 0.0371, 0.04029, 0.1252, 0.1285, 0.1012, 0.1059, 0.2213, 0.2436, 0.2085, 0.2122, 0.1264, 0.1236, 0.1264, 0.1242, 0.1223, 0.1177, 0.1228, 0.1192, 0.1143, 0.1096, 0.1151, 0.1117, 0.1095, 0.107, 0.1097, 0.1073, 0.1165, 0.04029, 0.1285, 0.1059, 0.2436, 0.2122, 0.1236, 0.1242, 0.1177, 0.1192, 0.1096, 0.1117, 0.107, 0.1073]): _vg.add([_i], _w, 'REPLACE')
_vg = ob_cube.vertex_groups.new(name='legb')
for _i, _w in zip([4, 70, 77, 94, 96, 139, 152, 153, 154, 155, 156, 157, 158, 159, 160, 161, 162, 163, 164, 165, 166, 167, 168, 169, 170, 171, 172, 173, 174, 175, 176, 177, 178, 179, 239, 253, 306, 307, 308, 309, 310, 311, 312, 313, 314, 315, 316, 317, 318, 319], [0.216, 0.2458, 0.05177, 0.04565, 0.1935, 0.01461, 0.06312, 0.06334, 0.02867, 0.009896, 0.1266, 0.1256, 0.1036, 0.1036, 0.2779, 0.2718, 0.2831, 0.2892, 0.5645, 0.5751, 0.5614, 0.5677, 0.5775, 0.5936, 0.5717, 0.5744, 0.6027, 0.6188, 0.5978, 0.6072, 0.6183, 0.6267, 0.6169, 0.6248, 0.05177, 0.04565, 0.06334, 0.009896, 0.1256, 0.1036, 0.2718, 0.2892, 0.5751, 0.5677, 0.5936, 0.5744, 0.6188, 0.6072, 0.6267, 0.6248]): _vg.add([_i], _w, 'REPLACE')
_vg = ob_cube.vertex_groups.new(name='knee')
for _i, _w in zip([4, 70, 96, 164, 165, 166, 167, 168, 169, 170, 171, 172, 173, 174, 175, 176, 177, 178, 179, 312, 313, 314, 315, 316, 317, 318, 319], [0.147, 0.01268, 0.001263, 0.01469, 0.0143, 0.01782, 0.02099, 0.01459, 0.01379, 0.02073, 0.03917, 0.01499, 0.01337, 0.01914, 0.02201, 0.01455, 0.01345, 0.01574, 0.01518, 0.0143, 0.02099, 0.01379, 0.03917, 0.01337, 0.02201, 0.01345, 0.01518]): _vg.add([_i], _w, 'REPLACE')
_vg = ob_cube.vertex_groups.new(name='foot')
_vg = ob_cube.vertex_groups.new(name='hipb.001')
for _i, _w in zip([1, 5, 27, 70, 77, 92, 93, 95, 97, 137, 139, 146, 149, 150, 152, 153, 154, 155, 156, 157, 158, 159, 160, 161, 162, 163, 164, 165, 166, 167, 168, 169, 170, 171, 172, 173, 174, 175, 176, 177, 178, 179, 181, 195, 239, 252, 254, 255, 293, 300, 303, 304, 306, 307, 308, 309, 310, 311, 312, 313, 314, 315, 316, 317, 318, 319], [0.794, 0.8492, 0.868, 0.08352, 0.04209, 0.05572, 0.1853, 0.6706, 0.04039, 0.8608, 0.8724, 0.8957, 0.01471, 0.7749, 0.7886, 0.7574, 0.8538, 0.8624, 0.6905, 0.6884, 0.7361, 0.7316, 0.4538, 0.4391, 0.4608, 0.4519, 0.2577, 0.2506, 0.2591, 0.2539, 0.2494, 0.2391, 0.2515, 0.2438, 0.2332, 0.2234, 0.2352, 0.2281, 0.2234, 0.2184, 0.224, 0.2191, 0.794, 0.868, 0.04209, 0.1853, 0.6706, 0.04039, 0.8608, 0.8957, 0.01471, 0.7749, 0.7574, 0.8624, 0.6884, 0.7316, 0.4391, 0.4519, 0.2506, 0.2539, 0.2391, 0.2438, 0.2234, 0.2281, 0.2184, 0.2191]): _vg.add([_i], _w, 'REPLACE')
_vg = ob_cube.vertex_groups.new(name='legb.001')
for _i, _w in zip([0, 1, 4, 26, 68, 70, 77, 84, 86, 89, 90, 91, 94, 95, 96, 97, 109, 110, 137, 139, 146, 150, 154, 155, 158, 159, 180, 181, 194, 232, 239, 246, 249, 250, 251, 253, 254, 255, 265, 266, 293, 300, 304, 307, 309], [0.4942, 0.02926, 0.364, 0.493, 0.9755, 0.554, 0.835, 0.09104, 0.1293, 0.1276, 0.1033, 0.1871, 0.5851, 0.03163, 0.4518, 0.8331, 0.0269, 0.02426, 0.07775, 0.02073, 0.01941, 0.09151, 0.01318, 0.01327, 0.001031, 0.0003394, 0.4942, 0.02926, 0.493, 0.9755, 0.835, 0.09104, 0.1276, 0.1033, 0.1871, 0.5851, 0.03163, 0.8331, 0.0269, 0.02426, 0.07775, 0.01941, 0.09151, 0.01327, 0.0003394]): _vg.add([_i], _w, 'REPLACE')
_vg = ob_cube.vertex_groups.new(name='knee.001')
for _i, _w in zip([0, 4, 26, 70, 77, 84, 86, 89, 90, 91, 94, 96, 97, 105, 106, 109, 110, 113, 114, 117, 118, 121, 122, 125, 126, 133, 180, 194, 239, 246, 249, 250, 251, 253, 255, 261, 262, 265, 266, 269, 270, 273, 274, 277, 278, 281, 282, 289], [0.504, 0.2401, 0.4585, 0.0772, 0.05635, 0.07264, 0.08242, 0.08373, 0.02911, 0.7797, 0.3102, 0.247, 0.08866, 0.923, 0.9826, 0.9139, 0.864, 0.06868, 0.452, 0.2464, 0.08226, 0.0228, 0.1949, 0.3009, 0.05029, 0.06481, 0.504, 0.4585, 0.05635, 0.07264, 0.08373, 0.02911, 0.7797, 0.3102, 0.08866, 0.923, 0.9826, 0.9139, 0.864, 0.06868, 0.452, 0.2464, 0.08226, 0.0228, 0.1949, 0.3009, 0.05029, 0.06481]): _vg.add([_i], _w, 'REPLACE')
_vg = ob_cube.vertex_groups.new(name='foot.001')
for _i, _w in zip([0, 1, 2, 3, 4, 5, 7, 9, 11, 19, 23, 24, 25, 26, 27, 28, 29, 33, 35, 39, 40, 43, 46, 68, 69, 71, 87, 91, 92, 93, 94, 95, 99, 101, 102, 104, 105, 106, 107, 108, 109, 110, 111, 112, 113, 114, 115, 116, 117, 118, 119, 120, 121, 122, 123, 124, 125, 126, 127, 128, 129, 130, 131, 132, 133, 134, 135, 136, 137, 138, 144, 145, 146, 150, 180, 181, 182, 183, 184, 188, 192, 193, 194, 195, 197, 201, 203, 232, 233, 239, 248, 251, 252, 253, 254, 255, 256, 257, 258, 259, 260, 261, 262, 263, 264, 265, 266, 267, 268, 269, 270, 271, 272, 273, 274, 275, 276, 277, 278, 279, 280, 281, 282, 283, 284, 285, 286, 287, 288, 289, 290, 291, 292, 293, 294, 295, 299, 304, 305], [0.9645, 0.9851, 0.9999, 0.998, 0.001521, 0.007316, 0.9975, 0.1457, 0.998, 0.9947, 0.2724, 0.01717, 0.8964, 0.1585, 0.03701, 0.001684, 0.0114, 0.2674, 0.0002821, 0.9995, 0.005542, 0.941, 0.001485, 0.8815, 0.9092, 0.0003967, 0.7258, 0.3526, 0.9217, 0.2883, 0.0191, 0.02331, 0.02218, 0.9895, 0.9916, 0.9228, 0.6255, 0.9998, 0.9822, 0.9994, 0.9792, 0.8931, 0.9997, 0.9991, 0.999, 1.0, 0.8697, 0.9999, 0.9941, 0.9784, 0.998, 0.9928, 0.9998, 1.0, 0.8035, 1.0, 0.9974, 0.8912, 0.9944, 0.9947, 0.9958, 0.9999, 0.9923, 0.9778, 0.9708, 0.5203, 0.9996, 0.9954, 0.989, 0.9999, 0.004554, 0.0, 0.0002793, 0.01009, 0.9707, 0.03696, 1.0, 0.9628, 0.9665, 0.0, 0.004621, 0.8405, 0.05825, 0.0002391, 0.429, 0.08107, 0.001391, 0.9997, 1.0, 0.6581, 0.1679, 0.3962, 0.9727, 0.4651, 0.9991, 0.0008978, 0.04011, 0.3745, 0.8352, 0.001468, 0.9627, 0.98, 0.9321, 0.5153, 1.0, 0.9952, 0.9877, 0.8379, 0.9725, 0.9671, 0.9587, 1.0, 0.9963, 1.0, 1.0, 0.8181, 0.9972, 0.7781, 0.9686, 1.0, 0.9972, 0.9999, 1.0, 0.7954, 0.9948, 0.5705, 0.8398, 0.9658, 0.9276, 0.9807, 0.9916, 0.9973, 0.9985, 0.6278, 0.9154, 0.5113, 0.0, 0.9334, 0.1341]): _vg.add([_i], _w, 'REPLACE')
_m = ob_cube.modifiers.new('Armature', 'ARMATURE')
_m.object = ob_armature
ob_armature.location = (0.0, 0.0, 0.0)
ob_armature.show_in_front = True

# ---- collection membership
col_collection.objects.link(ob_light)
col_collection.objects.link(ob_camera)
col_collection.objects.link(ob_cube)
col_collection.objects.link(ob_armature)

# ---- scene / render settings (as saved in the file)
scene.camera = ob_camera
scene.frame_start = 1; scene.frame_end = 250; scene.frame_set(1)
scene.render.engine = 'BLENDER_EEVEE_NEXT'
scene.cycles.sampling_pattern = 'TABULATED_SOBOL'
scene.eevee.ray_tracing_options.trace_max_roughness = 0.0
bpy.context.view_layer.update()
